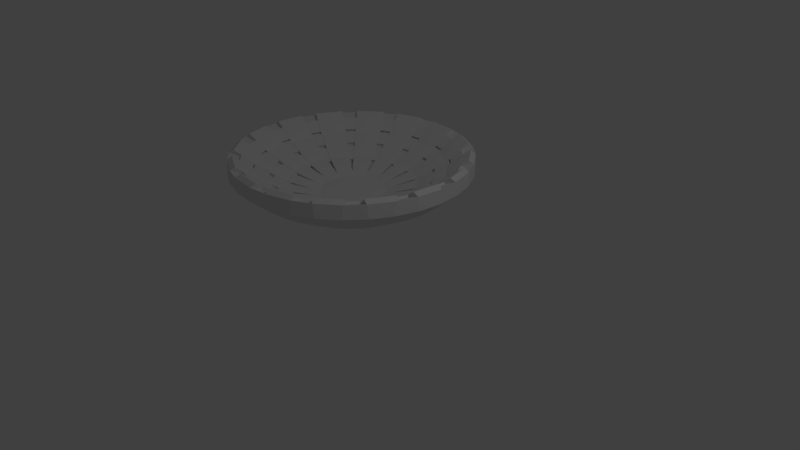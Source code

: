 # Source: dish2.blend  (saved by Blender 2.79.0; exported with 4.5.12 LTS)
import bpy
from mathutils import Matrix  # noqa: F401  (used for matrix-valued properties, if any)

bpy.ops.wm.read_factory_settings(use_empty=True)
scene = bpy.context.scene
scene.name = 'Scene'

# ---- collections
col_collection_1 = bpy.data.collections.new('Collection 1'); scene.collection.children.link(col_collection_1)

# ---- world
world_world = bpy.data.worlds.new('World'); scene.world = world_world
world_world.color = (0.05088, 0.05088, 0.05088)
world_world.use_sun_shadow = False
world_world.sun_shadow_jitter_overblur = 0.0
world_world.cycles.sampling_method = 'MANUAL'

# ---- cameras
cam_camera = bpy.data.cameras.new('Camera')
cam_camera.clip_end = 100.0
cam_camera.lens = 35.0
cam_camera.sensor_width = 32.0
cam_camera.sensor_height = 18.0
cam_camera.ortho_scale = 7.314
cam_camera.dof.focus_distance = 0.0
cam_camera.dof.aperture_fstop = 128.0

# ---- lights
light_lamp = bpy.data.lights.new('Lamp', 'POINT')
light_lamp.transmission_factor = 0.0
light_lamp.cutoff_distance = 30.0
light_lamp.energy = 100.0
light_lamp.shadow_buffer_clip_start = 1.001
light_lamp.shadow_soft_size = 0.1
light_lamp.shadow_maximum_resolution = 0.006
light_lamp.use_absolute_resolution = True

# ---- meshes
me_sphere = bpy.data.meshes.new('Sphere')
me_sphere.from_pydata([(-1.022, 1.107, 0.1089), (-1.022, 1.57, 0.2514), (-1.022, 1.993, 0.4795), (-1.022, 2.297, 0.7319), (-1.118, 1.097, 0.1089), (-1.208, 1.551, 0.2514), (-1.291, 1.967, 0.4795), (-1.35, 2.265, 0.7319), (-1.21, 1.069, 0.1089), (-1.388, 1.497, 0.2514), (-1.55, 1.888, 0.4795), (-1.666, 2.169, 0.7319), (-1.296, 1.024, 0.1089), (-1.553, 1.409, 0.2514), (-1.788, 1.761, 0.4795), (-1.957, 2.014, 0.7319), (-1.37, 0.9626, 0.1089), (-1.698, 1.29, 0.2514), (-1.997, 1.59, 0.4795), (-2.212, 1.804, 0.7319), (-1.431, 0.888, 0.1089), (-1.816, 1.145, 0.2514), (-2.168, 1.381, 0.4795), (-2.421, 1.549, 0.7319), (-1.477, 0.8029, 0.1089), (-1.905, 0.9801, 0.2514), (-2.296, 1.142, 0.4795), (-2.577, 1.259, 0.7319), (-1.505, 0.7106, 0.1089), (-1.959, 0.8009, 0.2514), (-2.374, 0.8836, 0.4795), (-2.672, 0.9428, 0.7319), (-1.514, 0.6146, 0.1089), (-1.977, 0.6146, 0.2514), (-2.401, 0.6146, 0.4795), (-2.705, 0.6146, 0.7319), (-1.505, 0.5186, 0.1089), (-1.959, 0.4282, 0.2514), (-2.374, 0.3456, 0.4795), (-2.672, 0.2863, 0.7319), (-1.477, 0.4262, 0.1089), (-1.905, 0.249, 0.2514), (-2.296, 0.08694, 0.4795), (-2.577, -0.02935, 0.7319), (-1.431, 0.3411, 0.1089), (-1.816, 0.0839, 0.2514), (-2.168, -0.1514, 0.4795), (-2.421, -0.3203, 0.7319), (-1.37, 0.2665, 0.1089), (-1.698, -0.06085, 0.2514), (-1.997, -0.3604, 0.4795), (-2.212, -0.5752, 0.7319), (-1.296, 0.2053, 0.1089), (-1.553, -0.1796, 0.2514), (-1.788, -0.5318, 0.4795), (-1.957, -0.7845, 0.7319), (-1.21, 0.1598, 0.1089), (-1.388, -0.2679, 0.2514), (-1.55, -0.6592, 0.4795), (-1.666, -0.94, 0.7319), (-1.118, 0.1318, 0.1089), (-1.208, -0.3223, 0.2514), (-1.291, -0.7377, 0.4795), (-1.35, -1.036, 0.7319), (-1.022, 0.1224, 0.1089), (-1.022, -0.3406, 0.2514), (-1.022, -0.7642, 0.4795), (-1.022, -1.068, 0.7319), (-0.9261, 0.1318, 0.1089), (-0.8357, -0.3223, 0.2514), (-0.7531, -0.7377, 0.4795), (-0.6938, -1.036, 0.7319), (-0.8337, 0.1598, 0.1089), (-0.6565, -0.2679, 0.2514), (-0.4944, -0.6592, 0.4795), (-0.3782, -0.94, 0.7319), (-0.7486, 0.2053, 0.1089), (-0.4914, -0.1796, 0.2514), (-0.2561, -0.5318, 0.4795), (-0.08724, -0.7845, 0.7319), (-1.022, 0.6146, 0.0594), (-0.674, 0.2665, 0.1089), (-0.3467, -0.06085, 0.2514), (-0.04714, -0.3604, 0.4795), (0.1677, -0.5752, 0.7319), (-0.6128, 0.3411, 0.1089), (-0.2279, 0.0839, 0.2514), (0.1243, -0.1514, 0.4795), (0.377, -0.3203, 0.7319), (-0.5673, 0.4262, 0.1089), (-0.1396, 0.249, 0.2514), (0.2517, 0.08694, 0.4795), (0.5325, -0.02935, 0.7319), (-0.5393, 0.5186, 0.1089), (-0.08523, 0.4282, 0.2514), (0.3302, 0.3456, 0.4795), (0.6282, 0.2863, 0.7319), (-0.5299, 0.6146, 0.1089), (-0.06688, 0.6146, 0.2514), (0.3567, 0.6146, 0.4795), (0.6606, 0.6146, 0.7319), (-0.5393, 0.7106, 0.1089), (-0.08523, 0.8009, 0.2514), (0.3302, 0.8836, 0.4795), (0.6282, 0.9429, 0.7319), (-0.5673, 0.8029, 0.1089), (-0.1396, 0.9801, 0.2514), (0.2517, 1.142, 0.4795), (0.5325, 1.259, 0.7319), (-0.6128, 0.888, 0.1089), (-0.2279, 1.145, 0.2514), (0.1243, 1.381, 0.4795), (0.377, 1.549, 0.7319), (-0.674, 0.9626, 0.1089), (-0.3467, 1.29, 0.2514), (-0.04714, 1.59, 0.4795), (0.1677, 1.804, 0.7319), (-0.7486, 1.024, 0.1089), (-0.4914, 1.409, 0.2514), (-0.2561, 1.761, 0.4795), (-0.08724, 2.014, 0.7319), (-0.8337, 1.069, 0.1089), (-0.6565, 1.497, 0.2514), (-0.4944, 1.888, 0.4795), (-0.3782, 2.169, 0.7319), (-0.9261, 1.097, 0.1089), (-0.8357, 1.551, 0.2514), (-0.7531, 1.967, 0.4795), (-0.6938, 2.265, 0.7319), (-1.073, 1.081, 0.3613), (-1.063, 1.482, 0.464), (-1.066, 1.967, 0.7255), (-1.045, 2.29, 0.9266), (-1.064, 1.082, 0.3613), (-1.151, 1.473, 0.464), (-1.243, 1.95, 0.7255), (-1.326, 2.263, 0.9266), (-1.247, 1.026, 0.3613), (-1.392, 1.4, 0.464), (-1.581, 1.847, 0.7255), (-1.685, 2.154, 0.9266), (-1.239, 1.03, 0.3613), (-1.47, 1.358, 0.464), (-1.737, 1.764, 0.7255), (-1.934, 2.021, 0.9266), (-1.387, 0.9086, 0.3613), (-1.664, 1.199, 0.464), (-2.01, 1.54, 0.7255), (-2.224, 1.783, 0.9266), (-1.382, 0.9156, 0.3613), (-1.721, 1.13, 0.464), (-2.122, 1.403, 0.7255), (-2.403, 1.565, 0.9266), (-1.472, 0.7464, 0.3613), (-1.839, 0.909, 0.464), (-2.289, 1.091, 0.7255), (-2.579, 1.234, 0.9266), (-1.47, 0.755, 0.3613), (-1.865, 0.8237, 0.464), (-2.34, 0.9218, 0.7255), (-2.661, 0.9645, 0.9266), (-1.488, 0.5641, 0.3613), (-1.89, 0.5739, 0.464), (-2.375, 0.5704, 0.7255), (-2.698, 0.5912, 0.9266), (-1.489, 0.5731, 0.3613), (-1.881, 0.4853, 0.464), (-2.357, 0.3941, 0.7255), (-2.67, 0.3106, 0.9266), (-1.434, 0.3895, 0.3613), (-1.808, 0.245, 0.464), (-2.255, 0.05614, 0.7255), (-2.561, -0.04838, 0.9266), (-1.438, 0.3975, 0.3613), (-1.766, 0.1665, 0.464), (-2.171, -0.1001, 0.7255), (-2.429, -0.297, 0.9266), (-1.316, 0.2492, 0.3613), (-1.607, -0.02759, 0.464), (-1.947, -0.3731, 0.7255), (-2.191, -0.587, 0.9266), (-1.323, 0.2549, 0.3613), (-1.538, -0.08409, 0.464), (-1.81, -0.4854, 0.7255), (-1.973, -0.7659, 0.9266), (-1.154, 0.1645, 0.3613), (-1.316, -0.2024, 0.464), (-1.499, -0.6519, 0.7255), (-1.642, -0.9427, 0.9266), (-1.163, 0.1671, 0.3613), (-1.231, -0.2283, 0.464), (-1.329, -0.7033, 0.7255), (-1.372, -1.025, 0.9266), (-0.9716, 0.1483, 0.3613), (-0.9814, -0.2529, 0.464), (-0.9779, -0.7379, 0.7255), (-0.9987, -1.061, 0.9266), (-0.9806, 0.1474, 0.3613), (-0.8928, -0.2442, 0.464), (-0.8016, -0.7206, 0.7255), (-0.7181, -1.034, 0.9266), (-0.7971, 0.2031, 0.3613), (-0.6525, -0.1713, 0.464), (-0.4636, -0.618, 0.7255), (-0.3591, -0.9248, 0.9266), (-0.805, 0.1989, 0.3613), (-0.574, -0.1293, 0.464), (-0.3074, -0.5346, 0.7255), (-0.1105, -0.7919, 0.9266), (-1.022, 0.6146, 0.3344), (-0.6567, 0.3205, 0.3613), (-0.3799, 0.02996, 0.464), (-0.03444, -0.3105, 0.7255), (0.1795, -0.5539, 0.9266), (-0.6624, 0.3136, 0.3613), (-0.3234, 0.09881, 0.464), (0.07791, -0.1736, 0.7255), (0.3584, -0.336, 0.9266), (-0.572, 0.4827, 0.3613), (-0.2051, 0.3202, 0.464), (0.2444, 0.1379, 0.7255), (0.5352, -0.005128, 0.9266), (-0.5746, 0.4741, 0.3613), (-0.1792, 0.4054, 0.464), (0.2958, 0.3073, 0.7255), (0.617, 0.2647, 0.9266), (-0.5558, 0.665, 0.3613), (-0.1546, 0.6553, 0.464), (0.3304, 0.6588, 0.7255), (0.6538, 0.638, 0.9266), (-0.5549, 0.6561, 0.3613), (-0.1633, 0.7439, 0.464), (0.3131, 0.8351, 0.7255), (0.6262, 0.9186, 0.9266), (-0.6106, 0.8396, 0.3613), (-0.2362, 0.9841, 0.464), (0.2105, 1.173, 0.7255), (0.5173, 1.278, 0.9266), (-0.6064, 0.8317, 0.3613), (-0.2782, 1.063, 0.464), (0.1271, 1.329, 0.7255), (0.3844, 1.526, 0.9266), (-0.728, 0.9799, 0.3613), (-0.4375, 1.257, 0.464), (-0.09699, 1.602, 0.7255), (0.1464, 1.816, 0.9266), (-0.7211, 0.9742, 0.3613), (-0.5063, 1.313, 0.464), (-0.2339, 1.715, 0.7255), (-0.07155, 1.995, 0.9266), (-0.8902, 1.065, 0.3613), (-0.7277, 1.432, 0.464), (-0.5454, 1.881, 0.7255), (-0.4024, 2.172, 0.9266), (-0.8817, 1.062, 0.3613), (-0.8129, 1.457, 0.464), (-0.7148, 1.932, 0.7255), (-0.6722, 2.254, 0.9266), (-1.077, 1.076, 0.3858), (-1.079, 1.511, 0.5184), (-1.08, 1.91, 0.7324), (-1.067, 2.222, 0.9724), (-1.058, 1.078, 0.3858), (-1.141, 1.504, 0.5184), (-1.218, 1.896, 0.7324), (-1.291, 2.2, 0.9724), (-1.25, 1.019, 0.3858), (-1.417, 1.421, 0.5184), (-1.571, 1.789, 0.7324), (-1.679, 2.082, 0.9724), (-1.232, 1.029, 0.3858), (-1.473, 1.391, 0.5184), (-1.693, 1.724, 0.7324), (-1.877, 1.976, 0.9724), (-1.387, 0.9015, 0.3858), (-1.696, 1.208, 0.5184), (-1.979, 1.489, 0.7324), (-2.191, 1.719, 0.9724), (-1.375, 0.9168, 0.3858), (-1.736, 1.16, 0.5184), (-2.067, 1.382, 0.7324), (-2.333, 1.545, 0.9724), (-1.469, 0.7399, 0.3858), (-1.872, 0.905, 0.5184), (-2.241, 1.057, 0.7324), (-2.524, 1.188, 0.9724), (-1.464, 0.7589, 0.3858), (-1.89, 0.845, 0.5184), (-2.281, 0.9241, 0.7324), (-2.59, 0.9726, 0.9724), (-1.483, 0.5592, 0.3858), (-1.918, 0.5578, 0.5184), (-2.317, 0.5566, 0.7324), (-2.629, 0.5693, 0.9724), (-1.485, 0.5789, 0.3858), (-1.912, 0.4954, 0.5184), (-2.304, 0.4187, 0.7324), (-2.607, 0.3454, 0.9724), (-1.427, 0.3869, 0.3858), (-1.828, 0.2193, 0.5184), (-2.196, 0.0654, 0.7324), (-2.49, -0.0424, 0.9724), (-1.436, 0.4044, 0.3858), (-1.799, 0.164, 0.5184), (-2.131, -0.0568, 0.7324), (-2.384, -0.2408, 0.9724), (-1.309, 0.2493, 0.3858), (-1.616, -0.05912, 0.5184), (-1.897, -0.3422, 0.7324), (-2.127, -0.554, 0.9724), (-1.324, 0.2619, 0.3858), (-1.567, -0.09891, 0.5184), (-1.79, -0.4301, 0.7324), (-1.953, -0.6967, 0.9724), (-1.147, 0.1673, 0.3858), (-1.313, -0.2349, 0.5184), (-1.464, -0.6042, 0.7324), (-1.595, -0.8878, 0.9724), (-1.166, 0.1731, 0.3858), (-1.253, -0.2531, 0.5184), (-1.332, -0.6444, 0.7324), (-1.38, -0.9531, 0.9724), (-0.9667, 0.1534, 0.3858), (-0.9653, -0.2814, 0.5184), (-0.9641, -0.6806, 0.7324), (-0.9768, -0.9928, 0.9724), (-0.9864, 0.1515, 0.3858), (-0.9029, -0.2753, 0.5184), (-0.8262, -0.667, 0.7324), (-0.7529, -0.9708, 0.9724), (-0.7944, 0.2097, 0.3858), (-0.6268, -0.1915, 0.5184), (-0.4729, -0.5598, 0.7324), (-0.3651, -0.8531, 0.9724), (-0.8119, 0.2004, 0.3858), (-0.5715, -0.162, 0.5184), (-0.3507, -0.4945, 0.7324), (-0.1667, -0.7471, 0.9724), (-1.022, 0.6146, 0.3639), (-0.6568, 0.3276, 0.3858), (-0.3484, 0.02112, 0.5184), (-0.06527, -0.2603, 0.7324), (0.1465, -0.49, 0.9724), (-0.6694, 0.3123, 0.3858), (-0.3086, 0.0696, 0.5184), (0.02263, -0.1532, 0.7324), (0.2892, -0.3161, 0.9724), (-0.5748, 0.4892, 0.3858), (-0.1726, 0.3241, 0.5184), (0.1967, 0.1725, 0.7324), (0.4803, 0.04132, 0.9724), (-0.5806, 0.4703, 0.3858), (-0.1544, 0.3841, 0.5184), (0.2369, 0.3051, 0.7324), (0.5456, 0.2566, 0.9724), (-0.5609, 0.6699, 0.3858), (-0.1261, 0.6713, 0.5184), (0.2731, 0.6725, 0.7324), (0.5853, 0.6599, 0.9724), (-0.559, 0.6502, 0.3858), (-0.1322, 0.7337, 0.5184), (0.2595, 0.8104, 0.7324), (0.5632, 0.8837, 0.9724), (-0.6172, 0.8422, 0.3858), (-0.216, 1.01, 0.5184), (0.1523, 1.164, 0.7324), (0.4456, 1.272, 0.9724), (-0.6079, 0.8248, 0.3858), (-0.2455, 1.065, 0.5184), (0.08702, 1.286, 0.7324), (0.3396, 1.47, 0.9724), (-0.7351, 0.9798, 0.3858), (-0.4286, 1.288, 0.5184), (-0.1472, 1.571, 0.7324), (0.08247, 1.783, 0.9724), (-0.7198, 0.9673, 0.3858), (-0.4771, 1.328, 0.5184), (-0.2543, 1.659, 0.7324), (-0.0914, 1.926, 0.9724), (-0.8967, 1.062, 0.3858), (-0.7316, 1.464, 0.5184), (-0.58, 1.833, 0.7324), (-0.4488, 2.117, 0.9724), (-0.8778, 1.056, 0.3858), (-0.7916, 1.482, 0.5184), (-0.7126, 1.874, 0.7324), (-0.6641, 2.182, 0.9724), (-1.064, 1.984, 0.7416), (-1.067, 2.148, 0.8743), (-1.248, 1.966, 0.7416), (-1.277, 2.127, 0.8743), (-1.585, 1.864, 0.7416), (-1.65, 2.014, 0.8743), (-1.749, 1.777, 0.7416), (-1.837, 1.915, 0.8743), (-2.02, 1.554, 0.7416), (-2.138, 1.667, 0.8743), (-2.138, 1.41, 0.7416), (-2.272, 1.504, 0.8743), (-2.304, 1.1, 0.7416), (-2.456, 1.16, 0.8743), (-2.357, 0.9227, 0.7416), (-2.517, 0.9576, 0.8743), (-2.392, 0.5729, 0.7416), (-2.556, 0.5699, 0.8743), (-2.374, 0.3882, 0.7416), (-2.535, 0.3592, 0.8743), (-2.272, 0.05189, 0.7416), (-2.422, -0.01358, 0.8743), (-2.184, -0.1118, 0.7416), (-2.322, -0.2003, 0.8743), (-1.961, -0.3835, 0.7416), (-2.075, -0.5014, 0.8743), (-1.818, -0.5013, 0.7416), (-1.911, -0.6357, 0.8743), (-1.508, -0.6669, 0.7416), (-1.568, -0.8194, 0.8743), (-1.33, -0.7208, 0.7416), (-1.365, -0.8808, 0.8743), (-0.9804, -0.7553, 0.7416), (-0.9774, -0.919, 0.8743), (-0.7957, -0.7371, 0.7416), (-0.7667, -0.8983, 0.8743), (-0.4594, -0.6351, 0.7416), (-0.3939, -0.7852, 0.8743), (-0.2957, -0.5475, 0.7416), (-0.2072, -0.6854, 0.8743), (-0.02401, -0.3246, 0.7416), (0.09392, -0.4383, 0.8743), (0.09377, -0.1811, 0.7416), (0.2282, -0.2746, 0.8743), (0.2594, 0.1288, 0.7416), (0.4119, 0.06897, 0.8743), (0.3133, 0.3065, 0.7416), (0.4733, 0.2716, 0.8743), (0.3478, 0.6562, 0.7416), (0.5115, 0.6593, 0.8743), (0.3296, 0.841, 0.7416), (0.4908, 0.87, 0.8743), (0.2276, 1.177, 0.7416), (0.3777, 1.243, 0.8743), (0.14, 1.341, 0.7416), (0.2779, 1.429, 0.8743), (-0.0829, 1.613, 0.7416), (0.03075, 1.731, 0.8743), (-0.2264, 1.73, 0.7416), (-0.1329, 1.865, 0.8743), (-0.5363, 1.896, 0.7416), (-0.4765, 2.049, 0.8743), (-0.714, 1.95, 0.7416), (-0.6791, 2.11, 0.8743), (-1.079, 1.998, 0.8047), (-1.079, 2.09, 0.8783), (-1.236, 1.982, 0.8047), (-1.254, 2.072, 0.8783), (-1.604, 1.871, 0.8047), (-1.639, 1.956, 0.8783), (-1.743, 1.796, 0.8047), (-1.794, 1.873, 0.8783), (-2.04, 1.552, 0.8047), (-2.105, 1.617, 0.8783), (-2.14, 1.43, 0.8047), (-2.217, 1.481, 0.8783), (-2.322, 1.091, 0.8047), (-2.407, 1.127, 0.8783), (-2.367, 0.94, 0.8047), (-2.458, 0.9581, 0.8783), (-2.405, 0.5578, 0.8047), (-2.497, 0.5577, 0.8783), (-2.39, 0.4004, 0.8047), (-2.48, 0.3826, 0.8783), (-2.278, 0.03291, 0.8047), (-2.363, -0.002429, 0.8783), (-2.204, -0.1066, 0.8047), (-2.28, -0.1577, 0.8783), (-1.96, -0.4035, 0.8047), (-2.025, -0.4686, 0.8783), (-1.838, -0.5038, 0.8047), (-1.889, -0.5803, 0.8783), (-1.499, -0.6849, 0.8047), (-1.534, -0.77, 0.8783), (-1.348, -0.7308, 0.8047), (-1.366, -0.821, 0.8783), (-0.9653, -0.7684, 0.8047), (-0.9652, -0.8605, 0.8783), (-0.8079, -0.7529, 0.8047), (-0.7901, -0.8432, 0.8783), (-0.4404, -0.6414, 0.8047), (-0.4051, -0.7264, 0.8783), (-0.3009, -0.5669, 0.8047), (-0.2499, -0.6435, 0.8783), (-0.004029, -0.3232, 0.8047), (0.06115, -0.3882, 0.8783), (0.09633, -0.201, 0.8047), (0.1728, -0.2522, 0.8783), (0.2774, 0.1377, 0.8047), (0.3625, 0.1026, 0.8783), (0.3233, 0.2891, 0.8047), (0.4135, 0.271, 0.8783), (0.3609, 0.6713, 0.8047), (0.453, 0.6714, 0.8783), (0.3454, 0.8287, 0.8047), (0.4357, 0.8466, 0.8783), (0.2339, 1.196, 0.8047), (0.3189, 1.232, 0.8783), (0.1594, 1.336, 0.8047), (0.236, 1.387, 0.8783), (-0.08426, 1.633, 0.8047), (-0.01926, 1.698, 0.8783), (-0.2066, 1.733, 0.8047), (-0.1553, 1.809, 0.8783), (-0.5452, 1.914, 0.8047), (-0.5101, 1.999, 0.8783), (-0.6966, 1.96, 0.8047), (-0.6785, 2.05, 0.8783), (-1.067, 1.708, 0.5818), (-1.064, 1.766, 0.6111), (-1.191, 1.695, 0.5818), (-1.206, 1.752, 0.6111), (-1.482, 1.607, 0.5818), (-1.501, 1.662, 0.6111), (-1.592, 1.548, 0.5818), (-1.627, 1.595, 0.6111), (-1.827, 1.356, 0.5818), (-1.866, 1.399, 0.6111), (-1.906, 1.259, 0.5818), (-1.956, 1.289, 0.6111), (-2.049, 0.9916, 0.5818), (-2.102, 1.017, 0.6111), (-2.085, 0.8716, 0.5818), (-2.143, 0.8799, 0.6111), (-2.115, 0.5699, 0.5818), (-2.173, 0.5731, 0.6111), (-2.103, 0.4452, 0.5818), (-2.159, 0.4306, 0.6111), (-2.015, 0.155, 0.5818), (-2.07, 0.1357, 0.6111), (-1.956, 0.04449, 0.5818), (-2.002, 0.009395, 0.6111), (-1.763, -0.1899, 0.5818), (-1.807, -0.2289, 0.6111), (-1.666, -0.2694, 0.5818), (-1.696, -0.3197, 0.6111), (-1.399, -0.4123, 0.5818), (-1.424, -0.465, 0.6111), (-1.279, -0.4487, 0.5818), (-1.287, -0.5066, 0.6111), (-0.9774, -0.4784, 0.5818), (-0.9806, -0.5368, 0.6111), (-0.8527, -0.4661, 0.5818), (-0.8381, -0.5227, 0.6111), (-0.5625, -0.3781, 0.5818), (-0.5432, -0.4333, 0.6111), (-0.452, -0.319, 0.5818), (-0.4169, -0.3658, 0.6111), (-0.2176, -0.1267, 0.5818), (-0.1786, -0.1702, 0.6111), (-0.1381, -0.02982, 0.5818), (-0.0878, -0.05955, 0.6111), (0.004823, 0.2376, 0.5818), (0.05749, 0.2123, 0.6111), (0.0412, 0.3575, 0.5818), (0.09906, 0.3493, 0.6111), (0.07092, 0.6593, 0.5818), (0.1293, 0.656, 0.6111), (0.05864, 0.784, 0.5818), (0.1152, 0.7985, 0.6111), (-0.02938, 1.074, 0.5818), (0.02576, 1.093, 0.6111), (-0.08846, 1.185, 0.5818), (-0.04174, 1.22, 0.6111), (-0.2808, 1.419, 0.5818), (-0.2373, 1.458, 0.6111), (-0.3777, 1.499, 0.5818), (-0.348, 1.549, 0.6111), (-0.6451, 1.641, 0.5818), (-0.6198, 1.694, 0.6111), (-0.765, 1.678, 0.5818), (-0.7568, 1.736, 0.6111), (-1.078, 1.652, 0.5963), (-1.078, 1.787, 0.6691), (-1.17, 1.643, 0.5963), (-1.196, 1.776, 0.6691), (-1.47, 1.552, 0.5963), (-1.523, 1.677, 0.6691), (-1.552, 1.508, 0.5963), (-1.627, 1.621, 0.6691), (-1.795, 1.309, 0.5963), (-1.891, 1.404, 0.6691), (-1.854, 1.237, 0.5963), (-1.966, 1.313, 0.6691), (-2.002, 0.9601, 0.5963), (-2.127, 1.012, 0.6691), (-2.029, 0.8716, 0.5963), (-2.162, 0.8983, 0.6691), (-2.059, 0.5589, 0.5963), (-2.195, 0.5586, 0.6691), (-2.05, 0.4668, 0.5963), (-2.183, 0.4407, 0.6691), (-1.959, 0.1662, 0.5963), (-2.084, 0.114, 0.6691), (-1.915, 0.0846, 0.5963), (-2.028, 0.009493, 0.6691), (-1.716, -0.1583, 0.5963), (-1.812, -0.2544, 0.6691), (-1.645, -0.217, 0.5963), (-1.72, -0.3296, 0.6691), (-1.368, -0.3651, 0.5963), (-1.419, -0.4905, 0.6691), (-1.279, -0.3919, 0.5963), (-1.306, -0.5249, 0.6691), (-0.9664, -0.4227, 0.5963), (-0.9661, -0.5583, 0.6691), (-0.8743, -0.4136, 0.5963), (-0.8482, -0.5467, 0.6691), (-0.5737, -0.3224, 0.5963), (-0.5215, -0.4476, 0.6691), (-0.4921, -0.2788, 0.5963), (-0.417, -0.3918, 0.6691), (-0.2492, -0.07951, 0.5963), (-0.1531, -0.1752, 0.6691), (-0.1905, -0.008007, 0.5963), (-0.07795, -0.08359, 0.6691), (-0.04245, 0.2691, 0.5963), (0.08296, 0.2174, 0.6691), (-0.01559, 0.3576, 0.5963), (0.1174, 0.3309, 0.6691), (0.0152, 0.6703, 0.5963), (0.1508, 0.6706, 0.6691), (0.006135, 0.7623, 0.5963), (0.1392, 0.7885, 0.6691), (-0.08507, 1.063, 0.5963), (0.04012, 1.115, 0.6691), (-0.1287, 1.145, 0.5963), (-0.01575, 1.22, 0.6691), (-0.328, 1.387, 0.5963), (-0.2323, 1.484, 0.6691), (-0.3995, 1.446, 0.5963), (-0.3239, 1.559, 0.6691), (-0.6766, 1.594, 0.5963), (-0.6249, 1.72, 0.6691), (-0.7651, 1.621, 0.5963), (-0.7384, 1.754, 0.6691), (-0.9747, 1.757, 0.6422), (-0.978, 1.959, 0.7502), (-1.292, 1.726, 0.6422), (-1.328, 1.925, 0.7502), (-1.236, 1.447, 0.4888), (-0.9747, 1.472, 0.4888), (-1.416, 1.688, 0.6422), (-1.496, 1.873, 0.7502), (-1.696, 1.538, 0.6422), (-1.806, 1.708, 0.7502), (-1.307, 1.425, 0.4888), (-1.538, 1.302, 0.4888), (-1.797, 1.456, 0.6422), (-1.942, 1.596, 0.7502), (-1.999, 1.21, 0.6422), (-2.164, 1.325, 0.7502), (-1.762, 1.052, 0.4888), (-1.595, 1.255, 0.4888), (-2.06, 1.096, 0.6422), (-2.247, 1.17, 0.7502), (-2.152, 0.791, 0.6422), (-2.349, 0.8337, 0.7502), (-1.873, 0.7354, 0.4888), (-1.797, 0.9867, 0.4888), (-2.165, 0.662, 0.6422), (-2.366, 0.6586, 0.7502), (-2.134, 0.3451, 0.6422), (-2.332, 0.3091, 0.7502), (-1.854, 0.4007, 0.4888), (-1.88, 0.662, 0.4888), (-2.096, 0.2211, 0.6422), (-2.281, 0.1408, 0.7502), (-1.946, -0.05971, 0.6422), (-2.115, -0.169, 0.7502), (-1.709, 0.09853, 0.4888), (-1.833, 0.3301, 0.4888), (-1.864, -0.1599, 0.6422), (-2.004, -0.3049, 0.7502), (-1.618, -0.3619, 0.6422), (-1.732, -0.5277, 0.7502), (-1.459, -0.1251, 0.4888), (-1.662, 0.04148, 0.4888), (-1.503, -0.423, 0.6422), (-1.577, -0.6106, 0.7502), (-1.199, -0.5154, 0.6422), (-1.241, -0.7126, 0.7502), (-1.143, -0.2361, 0.4888), (-1.394, -0.1599, 0.4888), (-1.069, -0.5282, 0.6422), (-1.066, -0.7298, 0.7502), (-0.7526, -0.4969, 0.6422), (-0.7166, -0.6954, 0.7502), (-0.8082, -0.2176, 0.4888), (-1.069, -0.2433, 0.4888), (-0.6286, -0.4593, 0.6422), (-0.5483, -0.6443, 0.7502), (-0.3478, -0.3092, 0.6422), (-0.2385, -0.4788, 0.7502), (-0.506, -0.07239, 0.4888), (-0.7376, -0.1962, 0.4888), (-0.2476, -0.227, 0.6422), (-0.1026, -0.3672, 0.7502), (-0.0456, 0.01914, 0.6422), (0.1202, -0.0957, 0.7502), (-0.2824, 0.1774, 0.4888), (-0.449, -0.02557, 0.4888), (0.01552, 0.1335, 0.6422), (0.2031, 0.0594, 0.7502), (0.1079, 0.4381, 0.6422), (0.3051, 0.3955, 0.7502), (-0.1714, 0.4937, 0.4888), (-0.2476, 0.2425, 0.4888), (0.1206, 0.5672, 0.6422), (0.3223, 0.5705, 0.7502), (0.08944, 0.884, 0.6422), (0.2879, 0.9201, 0.7502), (-0.1899, 0.8284, 0.4888), (-0.1642, 0.5672, 0.4888), (0.05181, 1.008, 0.6422), (0.2368, 1.088, 0.7502), (-0.09828, 1.289, 0.6422), (0.07127, 1.398, 0.7502), (-0.2113, 0.8991, 0.4888), (-0.3351, 1.131, 0.4888), (-0.1805, 1.389, 0.6422), (-0.0403, 1.534, 0.7502), (-0.4266, 1.591, 0.6422), (-0.3118, 1.757, 0.7502), (-0.5849, 1.354, 0.4888), (-0.3819, 1.188, 0.4888), (-0.541, 1.652, 0.6422), (-0.4669, 1.84, 0.7502), (-0.8456, 1.745, 0.6422), (-0.803, 1.942, 0.7502), (-0.9012, 1.465, 0.4888), (-0.65, 1.389, 0.4888), (-0.9738, 1.971, 0.7708), (-0.9768, 2.13, 0.8976), (-1.334, 1.935, 0.7708), (-1.362, 2.092, 0.8976), (-1.496, 1.886, 0.7708), (-1.56, 2.032, 0.8976), (-1.816, 1.715, 0.7708), (-1.902, 1.849, 0.8976), (-1.947, 1.607, 0.7708), (-2.062, 1.718, 0.8976), (-2.176, 1.328, 0.7708), (-2.307, 1.419, 0.8976), (-2.256, 1.178, 0.7708), (-2.405, 1.236, 0.8976), (-2.361, 0.8318, 0.7708), (-2.517, 0.8658, 0.8976), (-2.378, 0.6628, 0.7708), (-2.537, 0.6598, 0.8976), (-2.343, 0.3027, 0.7708), (-2.499, 0.2746, 0.8976), (-2.293, 0.1403, 0.7708), (-2.439, 0.07654, 0.8976), (-2.123, -0.1789, 0.7708), (-2.257, -0.2649, 0.8976), (-2.015, -0.3101, 0.7708), (-2.126, -0.4249, 0.8976), (-1.735, -0.5396, 0.7708), (-1.826, -0.6704, 0.8976), (-1.586, -0.6197, 0.7708), (-1.644, -0.768, 0.8976), (-1.239, -0.7247, 0.7708), (-1.273, -0.8804, 0.8976), (-1.07, -0.7414, 0.7708), (-1.067, -0.9007, 0.8976), (-0.7102, -0.7059, 0.7708), (-0.6821, -0.8627, 0.8976), (-0.5478, -0.6566, 0.7708), (-0.484, -0.8026, 0.8976), (-0.2286, -0.486, 0.7708), (-0.1426, -0.6202, 0.8976), (-0.09741, -0.3783, 0.7708), (0.01735, -0.4889, 0.8976), (0.1321, -0.09862, 0.7708), (0.2629, -0.1896, 0.8976), (0.2122, 0.05111, 0.7708), (0.3605, -0.007096, 0.8976), (0.3172, 0.3974, 0.7708), (0.4729, 0.3634, 0.8976), (0.3339, 0.5663, 0.7708), (0.4932, 0.5693, 0.8976), (0.2984, 0.9264, 0.7708), (0.4552, 0.9546, 0.8976), (0.2491, 1.089, 0.7708), (0.3951, 1.153, 0.8976), (0.07853, 1.408, 0.7708), (0.2126, 1.494, 0.8976), (-0.02917, 1.539, 0.7708), (0.08136, 1.654, 0.8976), (-0.3089, 1.769, 0.7708), (-0.2179, 1.9, 0.8976), (-0.4586, 1.849, 0.7708), (-0.4004, 1.997, 0.8976), (-0.8049, 1.954, 0.7708), (-0.7709, 2.11, 0.8976), (-0.978, 1.695, 0.6081), (-1.276, 1.666, 0.6081), (-1.395, 1.63, 0.6081), (-1.659, 1.489, 0.6081), (-1.755, 1.41, 0.6081), (-1.945, 1.178, 0.6081), (-2.004, 1.069, 0.6081), (-2.091, 0.7822, 0.6081), (-2.103, 0.6586, 0.6081), (-2.073, 0.3606, 0.6081), (-2.037, 0.2417, 0.6081), (-1.896, -0.0224, 0.6081), (-1.817, -0.1184, 0.6081), (-1.586, -0.3084, 0.6081), (-1.476, -0.3669, 0.6081), (-1.19, -0.4539, 0.6081), (-1.066, -0.466, 0.6081), (-0.7681, -0.4367, 0.6081), (-0.6492, -0.4006, 0.6081), (-0.3851, -0.2594, 0.6081), (-0.2891, -0.1807, 0.6081), (-0.09912, 0.05085, 0.6081), (-0.04059, 0.1604, 0.6081), (0.04635, 0.447, 0.6081), (0.05852, 0.5705, 0.6081), (0.02917, 0.8686, 0.6081), (-0.006875, 0.9874, 0.6081), (-0.1481, 1.252, 0.6081), (-0.2268, 1.348, 0.6081), (-0.4584, 1.538, 0.6081), (-0.5679, 1.596, 0.6081), (-0.8545, 1.683, 0.6081)], [], [(0, 4, 80), (1, 5, 4, 0), (2, 6, 5, 1), (3, 7, 6, 2), (4, 8, 80), (5, 9, 8, 4), (6, 10, 9, 5), (7, 11, 10, 6), (10, 14, 13, 9), (11, 15, 14, 10), (8, 12, 80), (9, 13, 12, 8), (12, 16, 80), (13, 17, 16, 12), (14, 18, 17, 13), (15, 19, 18, 14), (19, 23, 22, 18), (16, 20, 80), (17, 21, 20, 16), (18, 22, 21, 17), (20, 24, 80), (21, 25, 24, 20), (22, 26, 25, 21), (23, 27, 26, 22), (27, 31, 30, 26), (24, 28, 80), (25, 29, 28, 24), (26, 30, 29, 25), (28, 32, 80), (29, 33, 32, 28), (30, 34, 33, 29), (31, 35, 34, 30), (32, 36, 80), (33, 37, 36, 32), (34, 38, 37, 33), (35, 39, 38, 34), (37, 41, 40, 36), (38, 42, 41, 37), (39, 43, 42, 38), (36, 40, 80), (40, 44, 80), (41, 45, 44, 40), (42, 46, 45, 41), (43, 47, 46, 42), (45, 49, 48, 44), (46, 50, 49, 45), (47, 51, 50, 46), (44, 48, 80), (48, 52, 80), (49, 53, 52, 48), (50, 54, 53, 49), (51, 55, 54, 50), (54, 58, 57, 53), (55, 59, 58, 54), (52, 56, 80), (53, 57, 56, 52), (56, 60, 80), (57, 61, 60, 56), (58, 62, 61, 57), (59, 63, 62, 58), (62, 66, 65, 61), (63, 67, 66, 62), (60, 64, 80), (61, 65, 64, 60), (64, 68, 80), (65, 69, 68, 64), (66, 70, 69, 65), (67, 71, 70, 66), (71, 75, 74, 70), (68, 72, 80), (69, 73, 72, 68), (70, 74, 73, 69), (72, 76, 80), (73, 77, 76, 72), (74, 78, 77, 73), (75, 79, 78, 74), (76, 81, 80), (77, 82, 81, 76), (78, 83, 82, 77), (79, 84, 83, 78), (81, 85, 80), (82, 86, 85, 81), (83, 87, 86, 82), (84, 88, 87, 83), (85, 89, 80), (86, 90, 89, 85), (87, 91, 90, 86), (88, 92, 91, 87), (90, 94, 93, 89), (91, 95, 94, 90), (92, 96, 95, 91), (89, 93, 80), (93, 97, 80), (94, 98, 97, 93), (95, 99, 98, 94), (96, 100, 99, 95), (98, 102, 101, 97), (99, 103, 102, 98), (100, 104, 103, 99), (97, 101, 80), (101, 105, 80), (102, 106, 105, 101), (103, 107, 106, 102), (104, 108, 107, 103), (107, 111, 110, 106), (108, 112, 111, 107), (105, 109, 80), (106, 110, 109, 105), (109, 113, 80), (110, 114, 113, 109), (111, 115, 114, 110), (112, 116, 115, 111), (116, 120, 119, 115), (113, 117, 80), (114, 118, 117, 113), (115, 119, 118, 114), (117, 121, 80), (118, 122, 121, 117), (119, 123, 122, 118), (120, 124, 123, 119), (124, 128, 127, 123), (121, 125, 80), (122, 126, 125, 121), (123, 127, 126, 122), (125, 0, 80), (126, 1, 0, 125), (127, 2, 1, 126), (128, 3, 2, 127), (129, 209, 133), (130, 129, 133, 134), (568, 570, 723, 721), (387, 131, 135, 389), (541, 182, 311, 605), (209, 218, 347, 338), (428, 213, 342, 492), (182, 181, 310, 311), (388, 387, 739, 740), (391, 139, 143, 393), (137, 209, 141), (138, 137, 141, 142), (214, 209, 338, 343), (556, 212, 341, 620), (180, 176, 305, 309), (205, 209, 338, 334), (395, 147, 151, 397), (145, 209, 149), (146, 145, 149, 150), (134, 517, 804, 647), (210, 211, 340, 339), (441, 240, 369, 505), (209, 201, 330, 338), (209, 210, 339, 338), (399, 155, 159, 401), (153, 209, 157), (154, 153, 157, 158), (574, 248, 730, 729), (397, 151, 280, 461), (569, 239, 368, 633), (197, 209, 338, 326), (525, 150, 279, 589), (161, 209, 165), (162, 161, 165, 166), (437, 438, 790, 789), (403, 163, 167, 405), (239, 238, 367, 368), (209, 193, 322, 338), (150, 149, 278, 279), (237, 233, 362, 366), (169, 209, 173), (170, 169, 173, 174), (567, 235, 725, 829), (407, 171, 175, 409), (412, 180, 309, 476), (189, 209, 338, 318), (148, 144, 273, 277), (540, 179, 308, 604), (177, 209, 181), (178, 177, 181, 182), (443, 445, 797, 795), (411, 179, 183, 413), (209, 185, 314, 338), (177, 178, 307, 306), (181, 209, 338, 310), (425, 207, 336, 489), (185, 209, 189), (186, 185, 189, 190), (216, 212, 704, 706), (415, 187, 191, 417), (209, 177, 306, 338), (553, 206, 335, 617), (440, 237, 366, 504), (173, 209, 338, 302), (193, 209, 197), (194, 193, 197, 198), (530, 159, 664, 663), (419, 195, 199, 421), (206, 205, 334, 335), (396, 148, 277, 460), (568, 236, 365, 632), (209, 169, 298, 338), (201, 209, 205), (202, 201, 205, 206), (515, 130, 648, 803), (423, 203, 207, 425), (524, 147, 276, 588), (234, 235, 364, 363), (165, 209, 338, 294), (145, 146, 275, 274), (210, 209, 214), (211, 210, 214, 215), (446, 444, 796, 798), (427, 212, 216, 429), (409, 175, 304, 473), (209, 161, 290, 338), (537, 174, 303, 601), (157, 209, 338, 286), (219, 218, 222, 223), (573, 571, 831, 832), (431, 220, 224, 433), (218, 209, 222), (204, 200, 329, 333), (174, 173, 302, 303), (209, 153, 282, 338), (424, 204, 333, 488), (227, 226, 230, 231), (211, 215, 707, 708), (435, 228, 232, 437), (226, 209, 230), (172, 168, 297, 301), (149, 209, 338, 278), (552, 203, 332, 616), (437, 232, 361, 501), (387, 389, 741, 739), (439, 236, 240, 441), (234, 209, 238), (235, 234, 238, 239), (209, 145, 274, 338), (201, 202, 331, 330), (393, 143, 272, 457), (565, 231, 360, 629), (443, 244, 248, 445), (242, 209, 246), (243, 242, 246, 247), (436, 435, 787, 788), (141, 209, 338, 270), (521, 142, 271, 585), (231, 230, 359, 360), (209, 137, 266, 338), (447, 252, 256, 449), (250, 209, 254), (251, 250, 254, 255), (231, 565, 828, 719), (142, 141, 270, 271), (229, 225, 354, 358), (408, 172, 301, 472), (133, 209, 338, 262), (120, 116, 245, 249), (128, 124, 253, 257), (88, 84, 213, 217), (11, 7, 136, 140), (96, 92, 221, 225), (19, 15, 144, 148), (112, 108, 237, 241), (104, 100, 229, 233), (27, 23, 152, 156), (35, 31, 160, 164), (75, 71, 200, 204), (43, 39, 168, 172), (59, 55, 184, 188), (51, 47, 176, 180), (67, 63, 192, 196), (84, 79, 208, 213), (92, 88, 217, 221), (23, 19, 148, 152), (31, 27, 156, 160), (39, 35, 164, 168), (15, 11, 140, 144), (7, 3, 132, 136), (100, 96, 225, 229), (108, 104, 233, 237), (116, 112, 241, 245), (124, 120, 249, 253), (47, 43, 172, 176), (55, 51, 180, 184), (63, 59, 188, 192), (3, 128, 257, 132), (71, 67, 196, 200), (79, 75, 204, 208), (262, 338, 266), (263, 262, 266, 267), (581, 263, 267, 583), (453, 264, 268, 455), (270, 338, 274), (271, 270, 274, 275), (585, 271, 275, 587), (457, 272, 276, 459), (278, 338, 282), (279, 278, 282, 283), (589, 279, 283, 591), (461, 280, 284, 463), (286, 338, 290), (287, 286, 290, 291), (593, 287, 291, 595), (465, 288, 292, 467), (295, 294, 298, 299), (597, 295, 299, 599), (469, 296, 300, 471), (294, 338, 298), (303, 302, 306, 307), (601, 303, 307, 603), (473, 304, 308, 475), (302, 338, 306), (605, 311, 315, 607), (477, 312, 316, 479), (310, 338, 314), (311, 310, 314, 315), (609, 319, 323, 611), (481, 320, 324, 483), (318, 338, 322), (319, 318, 322, 323), (485, 328, 332, 487), (326, 338, 330), (327, 326, 330, 331), (613, 327, 331, 615), (334, 338, 339), (335, 334, 339, 340), (617, 335, 340, 619), (489, 336, 341, 491), (343, 338, 347), (344, 343, 347, 348), (621, 344, 348, 623), (493, 345, 349, 495), (351, 338, 355), (352, 351, 355, 356), (625, 352, 356, 627), (497, 353, 357, 499), (359, 338, 363), (360, 359, 363, 364), (629, 360, 364, 631), (501, 361, 365, 503), (367, 338, 371), (368, 367, 371, 372), (633, 368, 372, 635), (505, 369, 373, 507), (375, 338, 379), (376, 375, 379, 380), (637, 376, 380, 639), (509, 377, 381, 511), (383, 338, 258), (384, 383, 258, 259), (641, 384, 259, 579), (513, 385, 260, 451), (213, 208, 337, 342), (222, 209, 338, 351), (413, 183, 312, 477), (153, 154, 283, 282), (209, 226, 355, 338), (242, 243, 372, 371), (528, 155, 284, 592), (230, 209, 338, 359), (572, 244, 373, 636), (400, 156, 285, 464), (209, 234, 363, 338), (444, 245, 374, 508), (215, 214, 343, 344), (238, 209, 338, 367), (557, 215, 344, 621), (209, 242, 371, 338), (185, 186, 315, 314), (429, 216, 345, 493), (246, 209, 338, 375), (544, 187, 316, 608), (156, 152, 281, 285), (209, 250, 379, 338), (416, 188, 317, 480), (245, 241, 370, 374), (158, 157, 286, 287), (254, 209, 338, 383), (247, 246, 375, 376), (529, 158, 287, 593), (573, 247, 376, 637), (401, 159, 288, 465), (188, 184, 313, 317), (445, 248, 377, 509), (218, 219, 348, 347), (560, 220, 349, 624), (132, 257, 386, 261), (190, 189, 318, 319), (432, 221, 350, 496), (545, 190, 319, 609), (221, 217, 346, 350), (129, 130, 259, 258), (417, 191, 320, 481), (161, 162, 291, 290), (516, 131, 260, 580), (250, 251, 380, 379), (532, 163, 292, 596), (388, 132, 261, 452), (576, 252, 381, 640), (404, 164, 293, 468), (134, 133, 262, 263), (448, 253, 382, 512), (223, 222, 351, 352), (517, 134, 263, 581), (561, 223, 352, 625), (389, 135, 264, 453), (193, 194, 323, 322), (433, 224, 353, 497), (548, 195, 324, 612), (164, 160, 289, 293), (420, 196, 325, 484), (253, 249, 378, 382), (166, 165, 294, 295), (255, 254, 383, 384), (533, 166, 295, 597), (577, 255, 384, 641), (405, 167, 296, 469), (137, 138, 267, 266), (196, 192, 321, 325), (449, 256, 385, 513), (226, 227, 356, 355), (520, 139, 268, 584), (564, 228, 357, 628), (392, 140, 269, 456), (198, 197, 326, 327), (436, 229, 358, 500), (549, 198, 327, 613), (421, 199, 328, 485), (169, 170, 299, 298), (209, 129, 258, 338), (536, 171, 300, 600), (140, 136, 265, 269), (200, 422, 486, 329), (422, 421, 485, 486), (228, 435, 499, 357), (435, 436, 500, 499), (139, 391, 455, 268), (391, 392, 456, 455), (257, 450, 514, 386), (450, 449, 513, 514), (168, 406, 470, 297), (406, 405, 469, 470), (195, 419, 483, 324), (419, 420, 484, 483), (225, 434, 498, 354), (434, 433, 497, 498), (136, 390, 454, 265), (390, 389, 453, 454), (252, 447, 511, 381), (447, 448, 512, 511), (163, 403, 467, 292), (403, 404, 468, 467), (131, 387, 451, 260), (387, 388, 452, 451), (192, 418, 482, 321), (418, 417, 481, 482), (220, 431, 495, 349), (431, 432, 496, 495), (249, 446, 510, 378), (446, 445, 509, 510), (160, 402, 466, 289), (402, 401, 465, 466), (187, 415, 479, 316), (415, 416, 480, 479), (217, 430, 494, 346), (430, 429, 493, 494), (244, 443, 507, 373), (443, 444, 508, 507), (155, 399, 463, 284), (399, 400, 464, 463), (184, 414, 478, 313), (414, 413, 477, 478), (386, 514, 452, 261), (514, 513, 451, 452), (378, 510, 512, 382), (510, 509, 511, 512), (370, 506, 508, 374), (506, 505, 507, 508), (362, 502, 504, 366), (502, 501, 503, 504), (354, 498, 500, 358), (498, 497, 499, 500), (346, 494, 496, 350), (494, 493, 495, 496), (337, 490, 492, 342), (490, 489, 491, 492), (329, 486, 488, 333), (486, 485, 487, 488), (321, 482, 484, 325), (482, 481, 483, 484), (313, 478, 480, 317), (478, 477, 479, 480), (305, 474, 476, 309), (474, 473, 475, 476), (297, 470, 472, 301), (470, 469, 471, 472), (289, 466, 468, 293), (466, 465, 467, 468), (281, 462, 464, 285), (462, 461, 463, 464), (273, 458, 460, 277), (458, 457, 459, 460), (265, 454, 456, 269), (454, 453, 455, 456), (171, 407, 471, 300), (407, 408, 472, 471), (253, 448, 450, 257), (447, 449, 801, 799), (245, 444, 446, 249), (572, 574, 729, 727), (144, 394, 458, 273), (394, 393, 457, 458), (237, 440, 442, 241), (390, 388, 740, 742), (233, 438, 502, 362), (438, 437, 501, 502), (229, 436, 438, 233), (517, 515, 803, 804), (203, 423, 487, 332), (423, 424, 488, 487), (221, 432, 434, 225), (187, 544, 685, 686), (176, 410, 474, 305), (410, 409, 473, 474), (213, 428, 430, 217), (450, 448, 800, 802), (204, 424, 426, 208), (516, 518, 645, 643), (147, 395, 459, 276), (395, 396, 460, 459), (196, 420, 422, 200), (433, 434, 786, 785), (236, 439, 503, 365), (439, 440, 504, 503), (188, 416, 418, 192), (563, 227, 720, 827), (208, 426, 490, 337), (426, 425, 489, 490), (180, 412, 414, 184), (558, 216, 706, 705), (179, 411, 475, 308), (411, 412, 476, 475), (172, 408, 410, 176), (577, 575, 833, 834), (164, 404, 406, 168), (391, 393, 745, 743), (152, 398, 462, 281), (398, 397, 461, 462), (156, 400, 402, 160), (183, 179, 680, 682), (241, 442, 506, 370), (442, 441, 505, 506), (148, 396, 398, 152), (432, 431, 783, 784), (140, 392, 394, 144), (223, 561, 826, 713), (212, 427, 491, 341), (427, 428, 492, 491), (132, 388, 390, 136), (576, 578, 735, 733), (170, 535, 599, 299), (535, 536, 600, 599), (199, 550, 614, 328), (550, 549, 613, 614), (227, 563, 627, 356), (563, 564, 628, 627), (138, 519, 583, 267), (519, 520, 584, 583), (256, 578, 642, 385), (578, 577, 641, 642), (167, 534, 598, 296), (534, 533, 597, 598), (194, 547, 611, 323), (547, 548, 612, 611), (224, 562, 626, 353), (562, 561, 625, 626), (135, 518, 582, 264), (518, 517, 581, 582), (251, 575, 639, 380), (575, 576, 640, 639), (162, 531, 595, 291), (531, 532, 596, 595), (130, 515, 579, 259), (515, 516, 580, 579), (191, 546, 610, 320), (546, 545, 609, 610), (219, 559, 623, 348), (559, 560, 624, 623), (248, 574, 638, 377), (574, 573, 637, 638), (159, 530, 594, 288), (530, 529, 593, 594), (186, 543, 607, 315), (543, 544, 608, 607), (216, 558, 622, 345), (558, 557, 621, 622), (243, 571, 635, 372), (571, 572, 636, 635), (154, 527, 591, 283), (527, 528, 592, 591), (385, 642, 580, 260), (642, 641, 579, 580), (377, 638, 640, 381), (638, 637, 639, 640), (369, 634, 636, 373), (634, 633, 635, 636), (361, 630, 632, 365), (630, 629, 631, 632), (353, 626, 628, 357), (626, 625, 627, 628), (345, 622, 624, 349), (622, 621, 623, 624), (336, 618, 620, 341), (618, 617, 619, 620), (328, 614, 616, 332), (614, 613, 615, 616), (320, 610, 612, 324), (610, 609, 611, 612), (312, 606, 608, 316), (606, 605, 607, 608), (304, 602, 604, 308), (602, 601, 603, 604), (296, 598, 600, 300), (598, 597, 599, 600), (288, 594, 596, 292), (594, 593, 595, 596), (280, 590, 592, 284), (590, 589, 591, 592), (272, 586, 588, 276), (586, 585, 587, 588), (264, 582, 584, 268), (582, 581, 583, 584), (394, 392, 744, 746), (576, 575, 577, 578), (143, 522, 586, 272), (522, 521, 585, 586), (521, 519, 805, 806), (572, 571, 573, 574), (232, 566, 630, 361), (566, 565, 629, 630), (244, 572, 727, 728), (568, 567, 569, 570), (202, 551, 615, 331), (551, 552, 616, 615), (178, 182, 683, 684), (564, 563, 565, 566), (155, 528, 661, 662), (560, 559, 561, 562), (175, 538, 602, 304), (538, 537, 601, 602), (395, 397, 749, 747), (556, 555, 557, 558), (146, 523, 587, 275), (523, 524, 588, 587), (520, 522, 651, 649), (552, 551, 553, 554), (235, 567, 631, 364), (567, 568, 632, 631), (429, 430, 782, 781), (548, 547, 549, 550), (207, 554, 618, 336), (554, 553, 617, 618), (559, 219, 714, 825), (544, 543, 545, 546), (398, 396, 748, 750), (540, 539, 541, 542), (178, 539, 603, 307), (539, 540, 604, 603), (146, 150, 659, 660), (536, 535, 537, 538), (542, 183, 682, 681), (532, 531, 533, 534), (151, 526, 590, 280), (526, 525, 589, 590), (240, 570, 634, 369), (570, 569, 633, 634), (428, 427, 779, 780), (528, 527, 529, 530), (215, 557, 824, 707), (524, 523, 525, 526), (211, 555, 619, 340), (555, 556, 620, 619), (525, 523, 807, 808), (520, 519, 521, 522), (183, 542, 606, 312), (542, 541, 605, 606), (235, 239, 726, 725), (516, 515, 517, 518), (803, 648, 647, 804), (805, 653, 654, 806), (807, 660, 659, 808), (809, 666, 665, 810), (811, 672, 671, 812), (813, 678, 677, 814), (815, 684, 683, 816), (817, 690, 689, 818), (819, 696, 695, 820), (821, 702, 701, 822), (823, 708, 707, 824), (825, 714, 713, 826), (827, 720, 719, 828), (829, 725, 726, 830), (831, 732, 731, 832), (833, 738, 737, 834), (800, 799, 801, 802), (796, 795, 797, 798), (792, 791, 793, 794), (788, 787, 789, 790), (784, 783, 785, 786), (780, 779, 781, 782), (776, 775, 777, 778), (772, 771, 773, 774), (768, 767, 769, 770), (764, 763, 765, 766), (760, 759, 761, 762), (756, 755, 757, 758), (752, 751, 753, 754), (748, 747, 749, 750), (744, 743, 745, 746), (740, 739, 741, 742), (734, 733, 735, 736), (728, 727, 729, 730), (722, 721, 723, 724), (716, 715, 717, 718), (710, 709, 711, 712), (704, 703, 705, 706), (698, 697, 699, 700), (692, 691, 693, 694), (686, 685, 687, 688), (680, 679, 681, 682), (674, 673, 675, 676), (668, 667, 669, 670), (662, 661, 663, 664), (656, 655, 657, 658), (650, 649, 651, 652), (644, 643, 645, 646), (239, 569, 830, 726), (440, 439, 791, 792), (159, 155, 662, 664), (220, 560, 709, 710), (569, 567, 829, 830), (442, 440, 792, 794), (248, 244, 728, 730), (519, 138, 653, 805), (389, 390, 742, 741), (439, 441, 793, 791), (571, 243, 732, 831), (546, 191, 688, 687), (441, 442, 794, 793), (154, 158, 665, 666), (243, 247, 731, 732), (142, 521, 806, 654), (392, 391, 743, 744), (564, 566, 717, 715), (131, 516, 643, 644), (247, 573, 832, 731), (444, 443, 795, 796), (163, 532, 667, 668), (565, 563, 827, 828), (438, 436, 788, 790), (186, 190, 689, 690), (252, 576, 733, 734), (523, 146, 660, 807), (393, 394, 746, 745), (560, 562, 711, 709), (435, 437, 789, 787), (575, 251, 738, 833), (191, 187, 686, 688), (445, 446, 798, 797), (561, 559, 825, 826), (518, 135, 646, 645), (150, 525, 808, 659), (396, 395, 747, 748), (562, 224, 712, 711), (255, 577, 834, 737), (448, 447, 799, 800), (434, 432, 784, 786), (195, 548, 691, 692), (527, 154, 666, 809), (397, 398, 750, 749), (219, 223, 713, 714), (556, 558, 705, 703), (431, 433, 785, 783), (130, 134, 647, 648), (449, 450, 802, 801), (557, 555, 823, 824), (135, 131, 644, 646), (158, 529, 810, 665), (400, 399, 751, 752), (534, 167, 670, 669), (224, 220, 710, 712), (578, 256, 736, 735), (430, 428, 780, 782), (531, 162, 672, 811), (401, 402, 754, 753), (552, 554, 699, 697), (427, 429, 781, 779), (139, 520, 649, 650), (228, 564, 715, 716), (553, 551, 821, 822), (426, 424, 776, 778), (256, 252, 734, 736), (166, 533, 812, 671), (404, 403, 755, 756), (162, 166, 671, 672), (423, 425, 777, 775), (550, 199, 694, 693), (167, 163, 668, 670), (251, 255, 737, 738), (535, 170, 678, 813), (405, 406, 758, 757), (548, 550, 693, 691), (171, 536, 673, 674), (549, 547, 819, 820), (422, 420, 772, 774), (194, 198, 695, 696), (174, 537, 814, 677), (408, 407, 759, 760), (419, 421, 773, 771), (199, 195, 692, 694), (522, 143, 652, 651), (539, 178, 684, 815), (409, 410, 762, 761), (566, 232, 718, 717), (544, 546, 687, 685), (545, 543, 817, 818), (418, 416, 768, 770), (143, 139, 650, 652), (203, 552, 697, 698), (182, 541, 816, 683), (412, 411, 763, 764), (227, 231, 719, 720), (540, 542, 681, 679), (415, 417, 769, 767), (138, 142, 654, 653), (541, 539, 815, 816), (543, 186, 690, 817), (538, 175, 676, 675), (413, 414, 766, 765), (232, 228, 716, 718), (414, 412, 764, 766), (190, 545, 818, 689), (416, 415, 767, 768), (536, 538, 675, 673), (411, 413, 765, 763), (147, 524, 655, 656), (170, 174, 677, 678), (236, 568, 721, 722), (537, 535, 813, 814), (547, 194, 696, 819), (175, 171, 674, 676), (417, 418, 770, 769), (532, 534, 669, 667), (554, 207, 700, 699), (533, 531, 811, 812), (410, 408, 760, 762), (198, 549, 820, 695), (420, 419, 771, 772), (407, 409, 761, 759), (179, 540, 679, 680), (406, 404, 756, 758), (202, 206, 701, 702), (551, 202, 702, 821), (421, 422, 774, 773), (403, 405, 757, 755), (207, 203, 698, 700), (526, 151, 658, 657), (206, 553, 822, 701), (424, 423, 775, 776), (570, 240, 724, 723), (528, 530, 663, 661), (529, 527, 809, 810), (402, 400, 752, 754), (555, 211, 708, 823), (425, 426, 778, 777), (240, 236, 722, 724), (524, 526, 657, 655), (399, 401, 753, 751), (151, 147, 656, 658), (212, 556, 703, 704)])
me_sphere.use_remesh_preserve_volume = False
me_sphere.use_remesh_preserve_attributes = False
me_sphere.use_mirror_vertex_groups = False
me_sphere.update()

# ---- objects
ob_sphere = bpy.data.objects.new('Sphere', me_sphere)
ob_lamp = bpy.data.objects.new('Lamp', light_lamp)
ob_camera = bpy.data.objects.new('Camera', cam_camera)

# ---- transforms, parenting, visibility, modifiers, constraints
ob_sphere.location = (0.0, 0.0, 0.0)
ob_sphere.lineart.crease_threshold = 0.0
ob_lamp.location = (4.076, 1.005, 5.904)
ob_lamp.rotation_euler = (0.6503, 0.05522, 1.866)
ob_lamp.lock_rotations_4d = False
ob_lamp.empty_display_type = 'ARROWS'
ob_lamp.color = (0.0, 0.0, 0.0, 0.0)
ob_lamp.lineart.crease_threshold = 0.0
ob_camera.location = (7.481, -6.508, 5.344)
ob_camera.rotation_euler = (1.109, 0.0, 0.8149)
ob_camera.lock_rotations_4d = False
ob_camera.empty_display_type = 'ARROWS'
ob_camera.color = (0.0, 0.0, 0.0, 0.0)
ob_camera.display_type = 'WIRE'
ob_camera.lineart.crease_threshold = 0.0

# ---- collection membership
col_collection_1.objects.link(ob_sphere)
col_collection_1.objects.link(ob_lamp)
col_collection_1.objects.link(ob_camera)

# ---- scene / render settings (as saved in the file)
scene.camera = ob_camera
scene.frame_start = 1; scene.frame_end = 250; scene.frame_set(1)
scene.render.engine = 'BLENDER_EEVEE_NEXT'
scene.render.resolution_percentage = 50
scene.render.dither_intensity = 0.0
scene.cycles.use_denoising = False
scene.cycles.samples = 128
scene.cycles.sampling_pattern = 'TABULATED_SOBOL'
scene.cycles.use_adaptive_sampling = False
scene.cycles.use_light_tree = False
scene.cycles.blur_glossy = 0.0
scene.cycles.sample_clamp_indirect = 0.0
scene.view_settings.view_transform = 'Standard'
bpy.context.view_layer.update()
